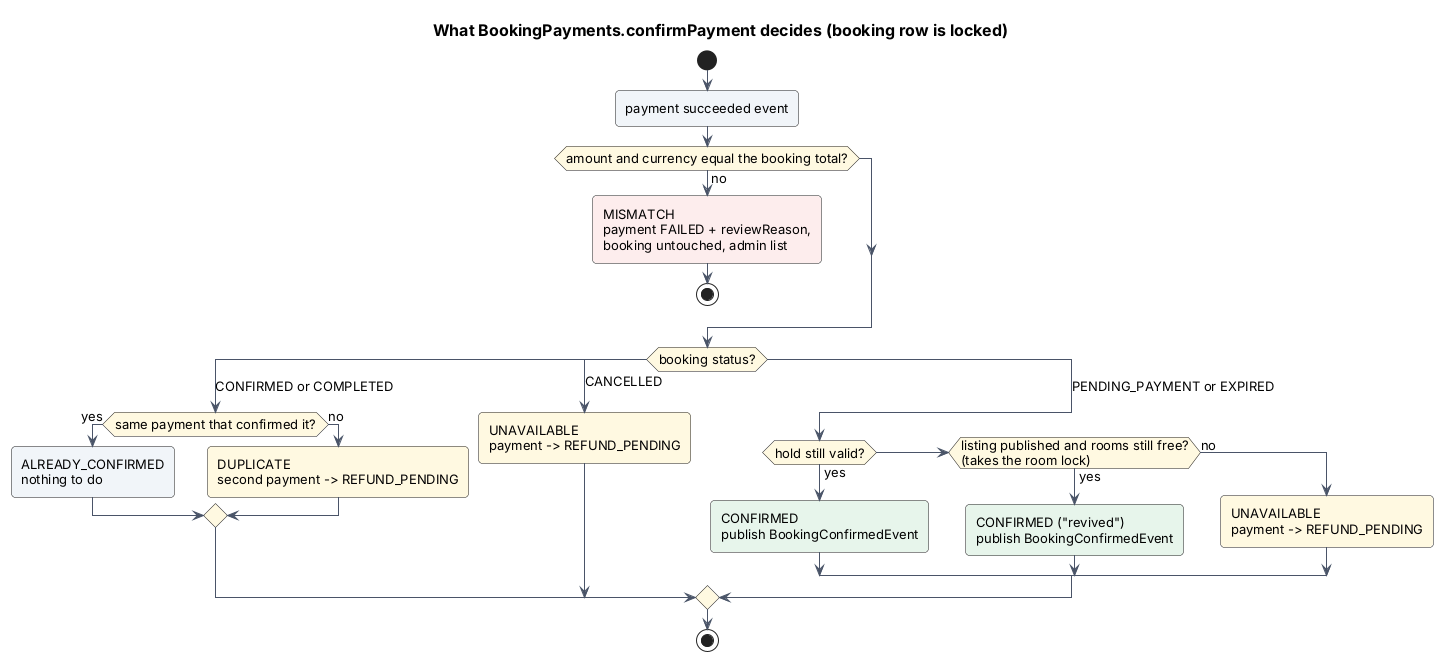

The diagram above was rendered by PlantUML. Its source (embedded in the PNG):
@startuml 17-confirm-payment-decision
!include _style.iuml
title What BookingPayments.confirmPayment decides (booking row is locked)

start
:payment succeeded event;
if (amount and currency equal the booking total?) then (no)
  #FDECEC:MISMATCH\npayment FAILED + reviewReason,\nbooking untouched, admin list;
  stop
endif
switch (booking status?)
case (CONFIRMED or COMPLETED)
  if (same payment that confirmed it?) then (yes)
    :ALREADY_CONFIRMED\nnothing to do;
  else (no)
    #FFF8E1:DUPLICATE\nsecond payment -> REFUND_PENDING;
  endif
case (CANCELLED)
  #FFF8E1:UNAVAILABLE\npayment -> REFUND_PENDING;
case (PENDING_PAYMENT or EXPIRED)
  if (hold still valid?) then (yes)
    #E6F4EA:CONFIRMED\npublish BookingConfirmedEvent;
  elseif (listing published and rooms still free?\n(takes the room lock)) then (yes)
    #E6F4EA:CONFIRMED ("revived")\npublish BookingConfirmedEvent;
  else (no)
    #FFF8E1:UNAVAILABLE\npayment -> REFUND_PENDING;
  endif
endswitch
stop
@enduml